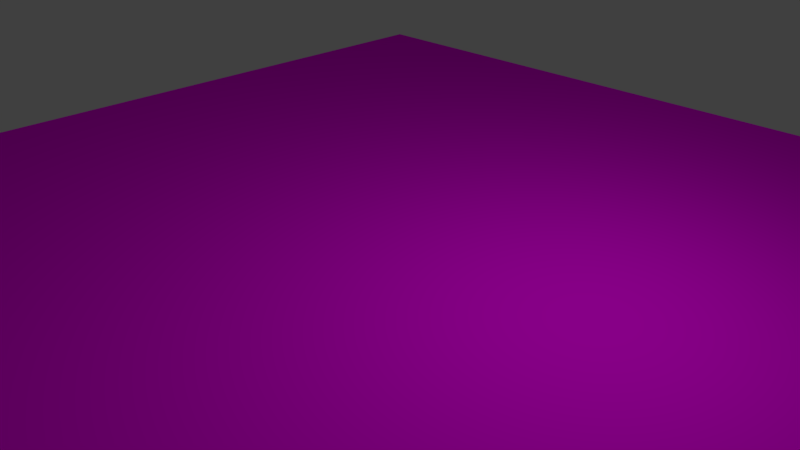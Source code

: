 # Source: icon_1.blend  (saved by Blender 2.77.0; exported with 4.5.12 LTS)
import bpy
from mathutils import Matrix  # noqa: F401  (used for matrix-valued properties, if any)

bpy.ops.wm.read_factory_settings(use_empty=True)
scene = bpy.context.scene
scene.name = 'Scene'

# ---- collections
col_collection_1 = bpy.data.collections.new('Collection 1'); scene.collection.children.link(col_collection_1)

# ---- images (referenced by path relative to the original .blend; pixels are not part of the script)
import os
ASSET_DIR = os.environ.get("B2B_ASSET_DIR", "")  # directory of the original .blend (textures are referenced by path, not embedded)
HERE = os.path.dirname(os.path.abspath(__file__))  # packed textures are extracted next to this script under _unpacked/

def load_image(name, relpath, width, height, colorspace="sRGB"):
    """Load a texture the original file referenced (path relative to the .blend, or extracted next to this script)."""
    p = next((c for c in (os.path.join(HERE, relpath), os.path.join(ASSET_DIR, relpath)) if relpath and os.path.exists(c)), "")
    if p:
        img = bpy.data.images.load(p, check_existing=True)
        img.name = name
    else:  # same state as the original file: an image datablock whose file is absent (Cycles renders it pink)
        img = bpy.data.images.new(name, width, height)
        img.source = "FILE"
        img.filepath = "//" + (relpath or name)
    img.colorspace_settings.name = colorspace
    return img
img_markerdata_1_png = load_image('MarkerData_1.png', 'attachments/MarkerData_1.png', 1024, 1024, 'sRGB')

# ---- materials (node trees are filled in below, after node groups)
mat_icon = bpy.data.materials.new('icon')
mat_icon.alpha_threshold = 0.0
mat_icon.roughness = 0.5

# ---- material node trees
mat_icon.use_nodes = True; mat_icon.node_tree.nodes.clear()
_N = mat_icon.node_tree.nodes; _L = mat_icon.node_tree.links
n0 = _N.new('ShaderNodeOutputMaterial'); n0.name = 'Material Output'; n0.location = (522, 300)
n1 = _N.new('ShaderNodeBsdfDiffuse'); n1.name = 'Diffuse BSDF'; n1.location = (234, 393)
n1.inputs[1].default_value = 0.1125
n2 = _N.new('ShaderNodeTexCoord'); n2.name = 'Texture Coordinate'; n2.location = (-418, 364)
n3 = _N.new('ShaderNodeTexImage'); n3.name = 'Image Texture'; n3.location = (-206, 361)
n3.width = 140
n3.image = img_markerdata_1_png
_L.new(n1.outputs[0], n0.inputs[0])
_L.new(n2.outputs[0], n3.inputs[0])
_L.new(n3.outputs[0], n1.inputs[0])
n0.is_active_output = True

# ---- world
world_world = bpy.data.worlds.new('World'); scene.world = world_world
world_world.color = (0.05088, 0.05088, 0.05088)
world_world.use_sun_shadow = False
world_world.sun_shadow_jitter_overblur = 0.0
world_world.cycles.sampling_method = 'MANUAL'

# ---- cameras
cam_camera = bpy.data.cameras.new('Camera')
cam_camera.clip_end = 100.0
cam_camera.lens = 35.0
cam_camera.sensor_width = 32.0
cam_camera.sensor_height = 18.0
cam_camera.ortho_scale = 7.314
cam_camera.dof.focus_distance = 0.0

# ---- lights
light_lamp = bpy.data.lights.new('Lamp', 'AREA')
light_lamp.transmission_factor = 0.0
light_lamp.cutoff_distance = 30.0
light_lamp.energy = 78.54
light_lamp.shadow_buffer_clip_start = 1.001
light_lamp.shadow_soft_size = 0.1
light_lamp.shadow_maximum_resolution = 0.006
light_lamp.use_absolute_resolution = True
light_lamp.shape = 'RECTANGLE'
light_lamp.size = 0.1
light_lamp.size_y = 0.51

# ---- meshes
me_plane = bpy.data.meshes.new('Plane')
me_plane.from_pydata([(-1.0, -1.0, 0.0), (1.0, -1.0, 0.0), (-1.0, 1.0, 0.0), (1.0, 1.0, 0.0)], [], [(0, 1, 3, 2)])
me_plane.materials.append(mat_icon)
me_plane.use_remesh_preserve_volume = False
me_plane.use_remesh_preserve_attributes = False
me_plane.use_mirror_vertex_groups = False
me_plane.update()

# ---- objects
ob_plane = bpy.data.objects.new('Plane', me_plane)
ob_lamp = bpy.data.objects.new('Lamp', light_lamp)
ob_camera = bpy.data.objects.new('Camera', cam_camera)

# ---- transforms, parenting, visibility, modifiers, constraints
ob_plane.location = (0.0, 0.0, 0.0)
ob_plane.scale = (7.985, 7.985, 7.985)
ob_plane.lineart.crease_threshold = 0.0
ob_lamp.location = (3.906, 1.005, 5.904)
ob_lamp.rotation_euler = (0.6503, 0.05522, 1.866)
ob_lamp.lock_rotations_4d = False
ob_lamp.empty_display_type = 'ARROWS'
ob_lamp.color = (0.0, 0.0, 0.0, 0.0)
ob_lamp.lineart.crease_threshold = 0.0
ob_camera.location = (7.481, -6.508, 5.344)
ob_camera.rotation_euler = (1.109, 0.01082, 0.8149)
ob_camera.lock_rotations_4d = False
ob_camera.empty_display_type = 'ARROWS'
ob_camera.color = (0.0, 0.0, 0.0, 0.0)
ob_camera.display_type = 'WIRE'
ob_camera.lineart.crease_threshold = 0.0

# ---- collection membership
col_collection_1.objects.link(ob_plane)
col_collection_1.objects.link(ob_lamp)
col_collection_1.objects.link(ob_camera)

# ---- scene / render settings (as saved in the file)
scene.camera = ob_camera
scene.frame_start = 1; scene.frame_end = 250; scene.frame_set(1)
scene.render.engine = 'CYCLES'
scene.render.resolution_percentage = 50
scene.render.dither_intensity = 0.0
scene.cycles.use_denoising = False
scene.cycles.samples = 128
scene.cycles.sampling_pattern = 'TABULATED_SOBOL'
scene.cycles.light_sampling_threshold = 0.0
scene.cycles.use_adaptive_sampling = False
scene.cycles.use_light_tree = False
scene.cycles.blur_glossy = 0.0
scene.cycles.sample_clamp_indirect = 0.0
scene.view_settings.view_transform = 'Standard'
bpy.context.view_layer.update()
